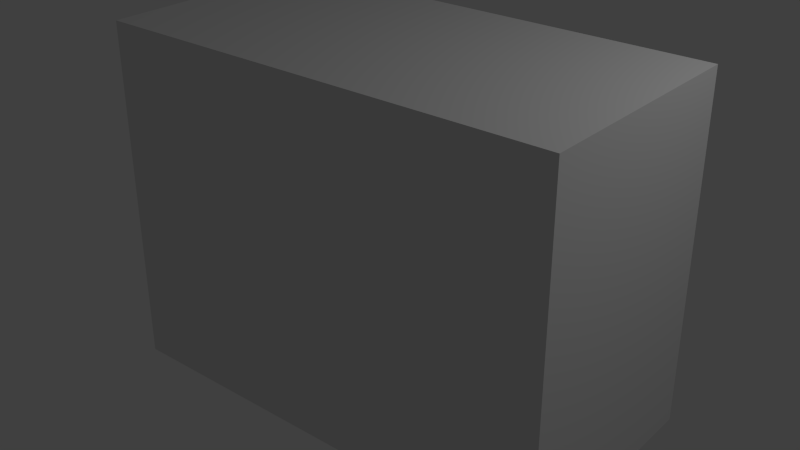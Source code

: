 # Source: Block_4x4x1.5.blend  (saved by Blender 2.76.0; exported with 4.5.12 LTS)
import bpy
from mathutils import Matrix  # noqa: F401  (used for matrix-valued properties, if any)

bpy.ops.wm.read_factory_settings(use_empty=True)
scene = bpy.context.scene
scene.name = 'Scene'

# ---- collections
col_collection_1 = bpy.data.collections.new('Collection 1'); scene.collection.children.link(col_collection_1)

# ---- materials (node trees are filled in below, after node groups)
mat_material = bpy.data.materials.new('Material')
mat_material.alpha_threshold = 0.0
mat_material.use_transparent_shadow = False
mat_material.roughness = 0.5
mat_material.line_color = (0.0, 0.0, 0.0, 1.0)

# ---- material node trees

# ---- world
world_world = bpy.data.worlds.new('World'); scene.world = world_world
world_world.color = (0.05088, 0.05088, 0.05088)
world_world.use_sun_shadow = False
world_world.sun_shadow_jitter_overblur = 0.0
world_world.cycles.sampling_method = 'MANUAL'
world_world.cycles.sample_map_resolution = 256

# ---- lights
light_lamp = bpy.data.lights.new('Lamp', 'POINT')
light_lamp.transmission_factor = 0.0
light_lamp.cutoff_distance = 30.0
light_lamp.energy = 100.0
light_lamp.shadow_buffer_clip_start = 1.001
light_lamp.shadow_soft_size = 0.1
light_lamp.shadow_maximum_resolution = 0.006
light_lamp.use_absolute_resolution = True
light_lamp.cycles.use_multiple_importance_sampling = False

# ---- meshes
me_cube = bpy.data.meshes.new('Cube')
me_cube.from_pydata([(2.0, 1.0, -1.0), (2.0, -1.0, -1.0), (-2.0, -1.0, -1.0), (-2.0, 1.0, -1.0), (2.0, 1.0, 2.0), (2.0, -1.0, 2.0), (-2.0, -1.0, 2.0), (-2.0, 1.0, 2.0)], [], [(0, 1, 2, 3), (4, 7, 6, 5), (0, 4, 5, 1), (1, 5, 6, 2), (2, 6, 7, 3), (4, 0, 3, 7)])
me_cube.materials.append(mat_material)
me_cube.use_remesh_preserve_volume = False
me_cube.use_remesh_preserve_attributes = False
me_cube.use_mirror_vertex_groups = False
me_cube.update()

# ---- objects
ob_block_4x4x1_5 = bpy.data.objects.new('Block_4x4x1.5', me_cube)
ob_lamp = bpy.data.objects.new('Lamp', light_lamp)

# ---- transforms, parenting, visibility, modifiers, constraints
ob_block_4x4x1_5.location = (0.0, 0.0, 1.0)
ob_block_4x4x1_5.lock_rotations_4d = False
ob_block_4x4x1_5.empty_display_type = 'ARROWS'
ob_block_4x4x1_5.lineart.crease_threshold = 0.0
ob_lamp.location = (4.076, 1.005, 5.904)
ob_lamp.rotation_euler = (0.6503, 0.05522, 1.866)
ob_lamp.lock_rotations_4d = False
ob_lamp.empty_display_type = 'ARROWS'
ob_lamp.color = (0.0, 0.0, 0.0, 0.0)
ob_lamp.lineart.crease_threshold = 0.0

# ---- collection membership
col_collection_1.objects.link(ob_block_4x4x1_5)
col_collection_1.objects.link(ob_lamp)

# ---- scene / render settings (as saved in the file)
scene.frame_start = 1; scene.frame_end = 250; scene.frame_set(1)
scene.render.engine = 'BLENDER_EEVEE_NEXT'
scene.render.resolution_percentage = 50
scene.render.dither_intensity = 0.0
scene.cycles.use_denoising = False
scene.cycles.samples = 10
scene.cycles.sampling_pattern = 'TABULATED_SOBOL'
scene.cycles.light_sampling_threshold = 0.0
scene.cycles.use_adaptive_sampling = False
scene.cycles.use_light_tree = False
scene.cycles.blur_glossy = 0.0
scene.cycles.pixel_filter_type = 'GAUSSIAN'
scene.cycles.sample_clamp_indirect = 0.0
scene.view_settings.view_transform = 'Standard'
bpy.context.view_layer.update()

# ---- added for rendering (the .blend has no active camera): camera
cam_auto = bpy.data.cameras.new('AutoCamera')
cam_auto.lens = 50.0
cam_auto.sensor_width = 36.0
cam_auto.clip_end = 1000.0
ob_auto_camera = bpy.data.objects.new('AutoCamera', cam_auto)
scene.collection.objects.link(ob_auto_camera)
ob_auto_camera.location = (4.98249, -5.97899, 5.48599)
ob_auto_camera.rotation_euler = (1.09748, -7.21219e-08, 0.694738)
scene.camera = ob_auto_camera
bpy.context.view_layer.update()
